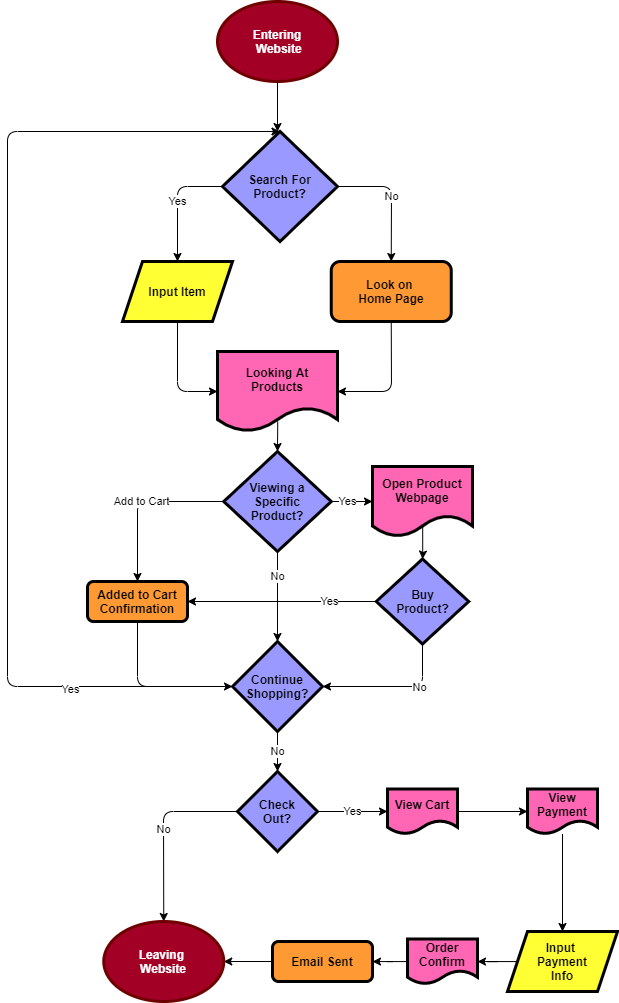

The diagram above was exported from draw.io. Its source (the exported page's mxGraphModel, read from the mxfile embedded in the PNG):
<mxGraphModel dx="872" dy="767" grid="1" gridSize="10" guides="1" tooltips="1" connect="1" arrows="1" fold="1" page="1" pageScale="1" pageWidth="850" pageHeight="1100" math="0" shadow="0">
  <root>
    <mxCell id="0" />
    <mxCell id="1" parent="0" />
    <mxCell id="10" value="Entering&lt;br&gt;&amp;nbsp;Website" style="ellipse;whiteSpace=wrap;html=1;fillColor=#a20025;strokeColor=#6F0000;strokeWidth=3;fontStyle=1;fontColor=#ffffff;" vertex="1" parent="1">
      <mxGeometry x="280" y="40" width="120" height="80" as="geometry" />
    </mxCell>
    <mxCell id="11" value="" style="endArrow=classic;html=1;exitX=0.5;exitY=1;exitDx=0;exitDy=0;fontColor=#000000;strokeColor=#000000;" edge="1" parent="1" source="10">
      <mxGeometry width="50" height="50" relative="1" as="geometry">
        <mxPoint x="240" y="310" as="sourcePoint" />
        <mxPoint x="340" y="170" as="targetPoint" />
      </mxGeometry>
    </mxCell>
    <mxCell id="13" value="&lt;b&gt;Search For&lt;br&gt;Product?&lt;br&gt;&lt;/b&gt;" style="rhombus;whiteSpace=wrap;html=1;fontColor=#000000;strokeColor=#000000;strokeWidth=3;fillColor=#9999FF;" vertex="1" parent="1">
      <mxGeometry x="285" y="170" width="115" height="110" as="geometry" />
    </mxCell>
    <mxCell id="14" value="Yes" style="endArrow=classic;html=1;fontColor=#000000;strokeColor=#000000;exitX=0;exitY=0.5;exitDx=0;exitDy=0;entryX=0.5;entryY=0;entryDx=0;entryDy=0;" edge="1" parent="1" source="13" target="16">
      <mxGeometry width="50" height="50" relative="1" as="geometry">
        <mxPoint x="220" y="340" as="sourcePoint" />
        <mxPoint x="250" y="320" as="targetPoint" />
        <Array as="points">
          <mxPoint x="240" y="225" />
        </Array>
        <mxPoint as="offset" />
      </mxGeometry>
    </mxCell>
    <mxCell id="15" value="No" style="endArrow=classic;html=1;fontColor=#000000;strokeColor=#000000;exitX=1;exitY=0.5;exitDx=0;exitDy=0;entryX=0.5;entryY=0;entryDx=0;entryDy=0;" edge="1" parent="1" source="13" target="17">
      <mxGeometry width="50" height="50" relative="1" as="geometry">
        <mxPoint x="240" y="310" as="sourcePoint" />
        <mxPoint x="410" y="310" as="targetPoint" />
        <Array as="points">
          <mxPoint x="454" y="225" />
        </Array>
      </mxGeometry>
    </mxCell>
    <mxCell id="16" value="&lt;b&gt;Input Item&lt;/b&gt;" style="shape=parallelogram;perimeter=parallelogramPerimeter;whiteSpace=wrap;html=1;fixedSize=1;fontColor=#000000;strokeColor=#000000;strokeWidth=3;fillColor=#FFFF33;" vertex="1" parent="1">
      <mxGeometry x="185" y="300" width="110" height="60" as="geometry" />
    </mxCell>
    <mxCell id="17" value="Look on &lt;br&gt;Home Page" style="rounded=1;whiteSpace=wrap;html=1;fontColor=#000000;strokeColor=#000000;strokeWidth=3;fontStyle=1;fillColor=#FF9933;" vertex="1" parent="1">
      <mxGeometry x="393.75" y="300" width="120" height="60" as="geometry" />
    </mxCell>
    <mxCell id="19" value="" style="endArrow=classic;html=1;fontColor=#000000;strokeColor=#000000;exitX=0.5;exitY=1;exitDx=0;exitDy=0;entryX=0;entryY=0.5;entryDx=0;entryDy=0;" edge="1" parent="1" source="16" target="30">
      <mxGeometry width="50" height="50" relative="1" as="geometry">
        <mxPoint x="240" y="290" as="sourcePoint" />
        <mxPoint x="280.0000000000002" y="390" as="targetPoint" />
        <Array as="points">
          <mxPoint x="240" y="430" />
        </Array>
      </mxGeometry>
    </mxCell>
    <mxCell id="22" value="" style="endArrow=classic;html=1;fontColor=#000000;strokeColor=#000000;exitX=0.5;exitY=1;exitDx=0;exitDy=0;entryX=1;entryY=0.5;entryDx=0;entryDy=0;" edge="1" parent="1" source="17" target="30">
      <mxGeometry width="50" height="50" relative="1" as="geometry">
        <mxPoint x="240" y="590" as="sourcePoint" />
        <mxPoint x="399.9999999999998" y="390" as="targetPoint" />
        <Array as="points">
          <mxPoint x="454" y="430" />
        </Array>
      </mxGeometry>
    </mxCell>
    <mxCell id="24" value="Viewing a&lt;br&gt;Specific&lt;br&gt;Product?" style="rhombus;whiteSpace=wrap;html=1;fontColor=#000000;strokeColor=#000000;strokeWidth=3;fillColor=#9999FF;fontStyle=1" vertex="1" parent="1">
      <mxGeometry x="286.25" y="490" width="107.5" height="100" as="geometry" />
    </mxCell>
    <mxCell id="25" value="" style="endArrow=classic;html=1;fontColor=#000000;strokeColor=#000000;entryX=0.5;entryY=0;entryDx=0;entryDy=0;exitX=0.502;exitY=0.875;exitDx=0;exitDy=0;exitPerimeter=0;" edge="1" parent="1" source="30" target="24">
      <mxGeometry width="50" height="50" relative="1" as="geometry">
        <mxPoint x="340" y="450.0000000000001" as="sourcePoint" />
        <mxPoint x="290" y="310" as="targetPoint" />
      </mxGeometry>
    </mxCell>
    <mxCell id="26" value="Add to Cart" style="endArrow=classic;html=1;fontColor=#000000;strokeColor=#000000;exitX=0;exitY=0.5;exitDx=0;exitDy=0;entryX=0.5;entryY=0;entryDx=0;entryDy=0;" edge="1" parent="1" source="24" target="33">
      <mxGeometry width="50" height="50" relative="1" as="geometry">
        <mxPoint x="220" y="620" as="sourcePoint" />
        <mxPoint x="200" y="600" as="targetPoint" />
        <Array as="points">
          <mxPoint x="200" y="540" />
        </Array>
      </mxGeometry>
    </mxCell>
    <mxCell id="27" value="Yes" style="endArrow=classic;html=1;fontColor=#000000;strokeColor=#000000;exitX=1;exitY=0.5;exitDx=0;exitDy=0;entryX=0;entryY=0.5;entryDx=0;entryDy=0;" edge="1" parent="1" source="24" target="49">
      <mxGeometry x="-0.2121" width="50" height="50" relative="1" as="geometry">
        <mxPoint x="320" y="640" as="sourcePoint" />
        <mxPoint x="440" y="540" as="targetPoint" />
        <Array as="points" />
        <mxPoint as="offset" />
      </mxGeometry>
    </mxCell>
    <mxCell id="28" value="No" style="endArrow=classic;html=1;fontColor=#000000;strokeColor=#000000;exitX=0.5;exitY=1;exitDx=0;exitDy=0;entryX=0.5;entryY=0;entryDx=0;entryDy=0;" edge="1" parent="1" source="24" target="29">
      <mxGeometry x="-0.4286" width="50" height="50" relative="1" as="geometry">
        <mxPoint x="320" y="640" as="sourcePoint" />
        <mxPoint x="340" y="660" as="targetPoint" />
        <mxPoint as="offset" />
      </mxGeometry>
    </mxCell>
    <mxCell id="29" value="&lt;b&gt;Continue&lt;br&gt;Shopping?&lt;br&gt;&lt;/b&gt;" style="rhombus;whiteSpace=wrap;html=1;fontColor=#000000;strokeColor=#000000;strokeWidth=3;fillColor=#9999FF;" vertex="1" parent="1">
      <mxGeometry x="295" y="680" width="90" height="90" as="geometry" />
    </mxCell>
    <mxCell id="30" value="&lt;b&gt;Looking At&lt;br&gt;Products&lt;br&gt;&lt;/b&gt;" style="shape=document;whiteSpace=wrap;html=1;boundedLbl=1;fontColor=#000000;strokeColor=#000000;strokeWidth=3;fillColor=#FF66B3;" vertex="1" parent="1">
      <mxGeometry x="280" y="390" width="120" height="80" as="geometry" />
    </mxCell>
    <mxCell id="32" value="Yes" style="endArrow=classic;html=1;fontColor=#000000;strokeColor=#000000;exitX=0;exitY=0.5;exitDx=0;exitDy=0;entryX=1;entryY=0.5;entryDx=0;entryDy=0;" edge="1" parent="1" source="35" target="33">
      <mxGeometry x="-0.5" width="50" height="50" relative="1" as="geometry">
        <mxPoint x="420" y="640" as="sourcePoint" />
        <mxPoint x="240" y="640" as="targetPoint" />
        <mxPoint as="offset" />
      </mxGeometry>
    </mxCell>
    <mxCell id="33" value="Added to Cart&lt;br&gt;Confirmation" style="rounded=1;whiteSpace=wrap;html=1;fontColor=#000000;strokeColor=#000000;strokeWidth=3;fontStyle=1;fillColor=#FF9933;" vertex="1" parent="1">
      <mxGeometry x="150" y="620" width="100" height="40" as="geometry" />
    </mxCell>
    <mxCell id="35" value="&lt;b&gt;Buy&lt;br&gt;Product?&lt;br&gt;&lt;/b&gt;" style="rhombus;whiteSpace=wrap;html=1;fontColor=#000000;strokeColor=#000000;strokeWidth=3;fillColor=#9999FF;" vertex="1" parent="1">
      <mxGeometry x="438.75" y="597.5" width="92.5" height="85" as="geometry" />
    </mxCell>
    <mxCell id="38" value="" style="endArrow=classic;html=1;fontColor=#000000;strokeColor=#000000;exitX=0.5;exitY=1;exitDx=0;exitDy=0;entryX=1;entryY=0.5;entryDx=0;entryDy=0;" edge="1" parent="1" source="35" target="29">
      <mxGeometry width="50" height="50" relative="1" as="geometry">
        <mxPoint x="320" y="620" as="sourcePoint" />
        <mxPoint x="390" y="730" as="targetPoint" />
        <Array as="points">
          <mxPoint x="485" y="725" />
        </Array>
      </mxGeometry>
    </mxCell>
    <mxCell id="39" value="No" style="edgeLabel;html=1;align=center;verticalAlign=middle;resizable=0;points=[];fontColor=#000000;" vertex="1" connectable="0" parent="38">
      <mxGeometry x="-0.0214" relative="1" as="geometry">
        <mxPoint x="23" as="offset" />
      </mxGeometry>
    </mxCell>
    <mxCell id="40" value="" style="endArrow=classic;html=1;fontColor=#000000;strokeColor=#000000;entryX=0;entryY=0.5;entryDx=0;entryDy=0;exitX=0.5;exitY=1;exitDx=0;exitDy=0;" edge="1" parent="1" source="33" target="29">
      <mxGeometry width="50" height="50" relative="1" as="geometry">
        <mxPoint x="320" y="620" as="sourcePoint" />
        <mxPoint x="370" y="570" as="targetPoint" />
        <Array as="points">
          <mxPoint x="200" y="725" />
        </Array>
      </mxGeometry>
    </mxCell>
    <mxCell id="42" value="" style="edgeStyle=orthogonalEdgeStyle;rounded=0;orthogonalLoop=1;jettySize=auto;html=1;fontColor=#000000;strokeColor=#000000;exitX=0.502;exitY=0.857;exitDx=0;exitDy=0;exitPerimeter=0;" edge="1" parent="1" source="49" target="35">
      <mxGeometry relative="1" as="geometry">
        <mxPoint x="500" y="570" as="sourcePoint" />
      </mxGeometry>
    </mxCell>
    <mxCell id="45" value="" style="endArrow=classic;html=1;fontColor=#000000;strokeColor=#000000;exitX=0;exitY=0.5;exitDx=0;exitDy=0;entryX=0.5;entryY=0;entryDx=0;entryDy=0;" edge="1" parent="1" source="29" target="13">
      <mxGeometry width="50" height="50" relative="1" as="geometry">
        <mxPoint x="180" y="810" as="sourcePoint" />
        <mxPoint x="90" y="370" as="targetPoint" />
        <Array as="points">
          <mxPoint x="70" y="725" />
          <mxPoint x="70" y="170" />
        </Array>
      </mxGeometry>
    </mxCell>
    <mxCell id="46" value="Yes" style="edgeLabel;html=1;align=center;verticalAlign=middle;resizable=0;points=[];fontColor=#000000;" vertex="1" connectable="0" parent="45">
      <mxGeometry x="-0.6907" y="2" relative="1" as="geometry">
        <mxPoint as="offset" />
      </mxGeometry>
    </mxCell>
    <mxCell id="47" value="No" style="endArrow=classic;html=1;fontColor=#000000;strokeColor=#000000;exitX=0.5;exitY=1;exitDx=0;exitDy=0;entryX=0.5;entryY=0;entryDx=0;entryDy=0;" edge="1" parent="1" source="29" target="48">
      <mxGeometry width="50" height="50" relative="1" as="geometry">
        <mxPoint x="350" y="880" as="sourcePoint" />
        <mxPoint x="340" y="840" as="targetPoint" />
      </mxGeometry>
    </mxCell>
    <mxCell id="48" value="&lt;b&gt;Check&lt;br&gt;Out?&lt;br&gt;&lt;/b&gt;" style="rhombus;whiteSpace=wrap;html=1;fontColor=#000000;strokeColor=#000000;strokeWidth=3;fillColor=#9999FF;" vertex="1" parent="1">
      <mxGeometry x="300" y="810" width="80" height="80" as="geometry" />
    </mxCell>
    <mxCell id="49" value="&lt;b&gt;Open Product&lt;br&gt;Webpage&lt;br&gt;&lt;/b&gt;" style="shape=document;whiteSpace=wrap;html=1;boundedLbl=1;fontColor=#000000;strokeColor=#000000;strokeWidth=3;fillColor=#FF66B3;" vertex="1" parent="1">
      <mxGeometry x="435" y="505" width="100" height="70" as="geometry" />
    </mxCell>
    <mxCell id="51" value="No" style="endArrow=classic;html=1;fontColor=#000000;strokeColor=#000000;exitX=0;exitY=0.5;exitDx=0;exitDy=0;entryX=0.5;entryY=0;entryDx=0;entryDy=0;" edge="1" parent="1" source="48" target="63">
      <mxGeometry width="50" height="50" relative="1" as="geometry">
        <mxPoint x="320" y="990" as="sourcePoint" />
        <mxPoint x="230" y="950" as="targetPoint" />
        <Array as="points">
          <mxPoint x="226" y="850" />
        </Array>
      </mxGeometry>
    </mxCell>
    <mxCell id="52" value="Yes" style="endArrow=classic;html=1;fontColor=#000000;strokeColor=#000000;exitX=1;exitY=0.5;exitDx=0;exitDy=0;entryX=0;entryY=0.5;entryDx=0;entryDy=0;" edge="1" parent="1" source="48" target="53">
      <mxGeometry width="50" height="50" relative="1" as="geometry">
        <mxPoint x="440" y="880" as="sourcePoint" />
        <mxPoint x="460" y="850" as="targetPoint" />
      </mxGeometry>
    </mxCell>
    <mxCell id="55" value="" style="edgeStyle=orthogonalEdgeStyle;rounded=0;orthogonalLoop=1;jettySize=auto;html=1;fontColor=#000000;strokeColor=#000000;" edge="1" parent="1" source="53" target="54">
      <mxGeometry relative="1" as="geometry" />
    </mxCell>
    <mxCell id="53" value="&lt;b&gt;View Cart&lt;br&gt;&lt;/b&gt;" style="shape=document;whiteSpace=wrap;html=1;boundedLbl=1;fontColor=#000000;strokeColor=#000000;strokeWidth=3;fillColor=#FF66B3;" vertex="1" parent="1">
      <mxGeometry x="450" y="827.5" width="70" height="45" as="geometry" />
    </mxCell>
    <mxCell id="57" value="" style="edgeStyle=orthogonalEdgeStyle;rounded=0;orthogonalLoop=1;jettySize=auto;html=1;fontColor=#000000;strokeColor=#000000;" edge="1" parent="1" source="54" target="56">
      <mxGeometry relative="1" as="geometry" />
    </mxCell>
    <mxCell id="54" value="&lt;b&gt;View&lt;br&gt;Payment&lt;br&gt;&lt;/b&gt;" style="shape=document;whiteSpace=wrap;html=1;boundedLbl=1;fontColor=#000000;strokeColor=#000000;strokeWidth=3;fillColor=#FF66B3;" vertex="1" parent="1">
      <mxGeometry x="590" y="827.5" width="70" height="45" as="geometry" />
    </mxCell>
    <mxCell id="59" value="" style="edgeStyle=orthogonalEdgeStyle;rounded=0;orthogonalLoop=1;jettySize=auto;html=1;fontColor=#000000;strokeColor=#000000;" edge="1" parent="1" source="56" target="58">
      <mxGeometry relative="1" as="geometry" />
    </mxCell>
    <mxCell id="56" value="&lt;b&gt;Input &lt;br&gt;Payment&lt;br&gt;Info&lt;br&gt;&lt;/b&gt;" style="shape=parallelogram;perimeter=parallelogramPerimeter;whiteSpace=wrap;html=1;fixedSize=1;fontColor=#000000;strokeColor=#000000;strokeWidth=3;fillColor=#FFFF33;" vertex="1" parent="1">
      <mxGeometry x="570" y="970" width="110" height="60" as="geometry" />
    </mxCell>
    <mxCell id="62" value="" style="edgeStyle=orthogonalEdgeStyle;rounded=0;orthogonalLoop=1;jettySize=auto;html=1;fontColor=#000000;strokeColor=#000000;" edge="1" parent="1" source="58" target="61">
      <mxGeometry relative="1" as="geometry" />
    </mxCell>
    <mxCell id="58" value="&lt;b&gt;Order&lt;br&gt;Confirm&lt;br&gt;&lt;/b&gt;" style="shape=document;whiteSpace=wrap;html=1;boundedLbl=1;fontColor=#000000;strokeColor=#000000;strokeWidth=3;fillColor=#FF66B3;" vertex="1" parent="1">
      <mxGeometry x="470" y="977.5" width="70" height="45" as="geometry" />
    </mxCell>
    <mxCell id="64" value="" style="edgeStyle=orthogonalEdgeStyle;rounded=0;orthogonalLoop=1;jettySize=auto;html=1;fontColor=#000000;strokeColor=#000000;" edge="1" parent="1" source="61" target="63">
      <mxGeometry relative="1" as="geometry" />
    </mxCell>
    <mxCell id="61" value="Email Sent" style="rounded=1;whiteSpace=wrap;html=1;fontColor=#000000;strokeColor=#000000;strokeWidth=3;fontStyle=1;fillColor=#FF9933;" vertex="1" parent="1">
      <mxGeometry x="335" y="980" width="100" height="40" as="geometry" />
    </mxCell>
    <mxCell id="63" value="Leaving &lt;br&gt;Website" style="ellipse;whiteSpace=wrap;html=1;fillColor=#a20025;strokeColor=#6F0000;strokeWidth=3;fontStyle=1;fontColor=#ffffff;" vertex="1" parent="1">
      <mxGeometry x="166.25" y="960" width="120" height="80" as="geometry" />
    </mxCell>
  </root>
</mxGraphModel>